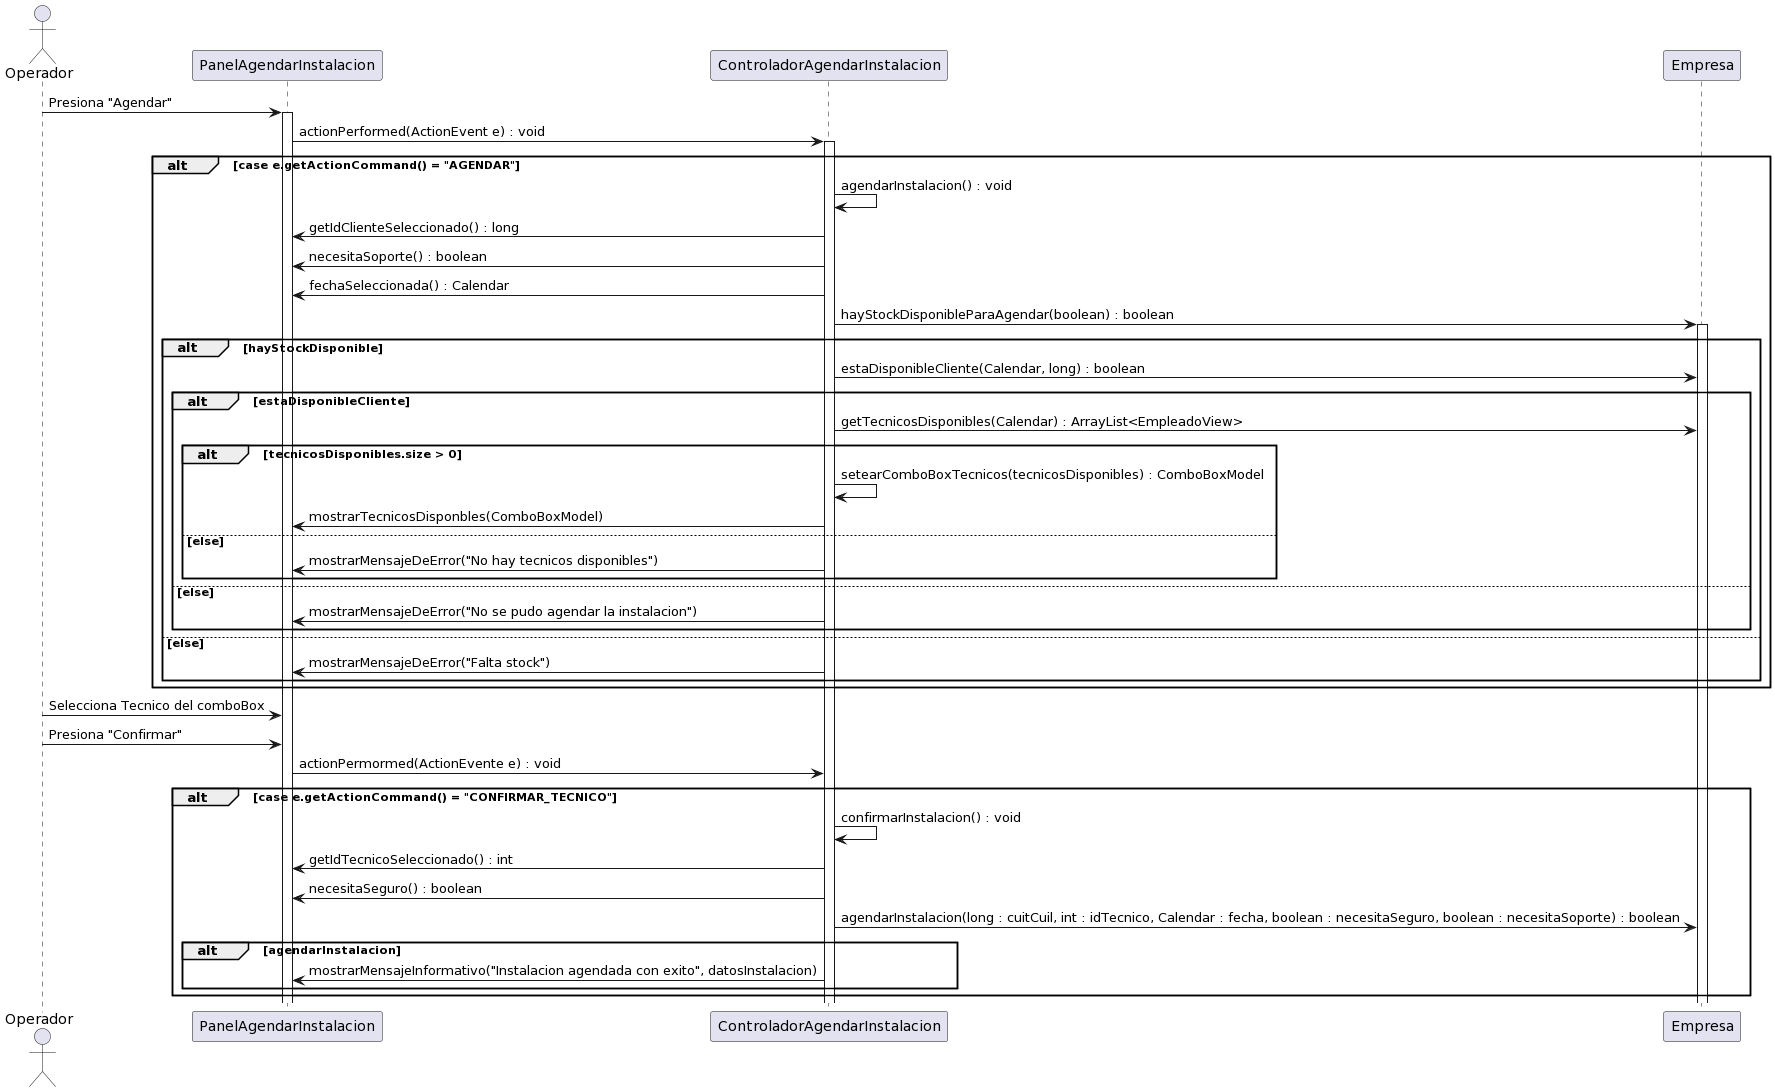

The diagram above was rendered by PlantUML. Its source (embedded in the PNG):
@startuml
actor Operador as operador

participant PanelAgendarInstalacion as vista

participant ControladorAgendarInstalacion as controlador

participant Empresa as modelo

operador -> vista : Presiona "Agendar"
activate vista
vista -> controlador : actionPerformed(ActionEvent e) : void
activate controlador
alt case e.getActionCommand() = "AGENDAR"
controlador -> controlador : agendarInstalacion() : void
controlador -> vista : getIdClienteSeleccionado() : long
controlador -> vista : necesitaSoporte() : boolean
controlador -> vista : fechaSeleccionada() : Calendar
controlador -> modelo : hayStockDisponibleParaAgendar(boolean) : boolean
activate modelo

alt hayStockDisponible
controlador -> modelo : estaDisponibleCliente(Calendar, long) : boolean

alt estaDisponibleCliente
controlador -> modelo : getTecnicosDisponibles(Calendar) : ArrayList<EmpleadoView>
alt tecnicosDisponibles.size > 0
controlador -> controlador : setearComboBoxTecnicos(tecnicosDisponibles) : ComboBoxModel
controlador -> vista : mostrarTecnicosDisponbles(ComboBoxModel)
else else
controlador -> vista : mostrarMensajeDeError("No hay tecnicos disponibles")
end
else else
controlador -> vista : mostrarMensajeDeError("No se pudo agendar la instalacion")
end
else else
controlador -> vista : mostrarMensajeDeError("Falta stock")
end
end
operador -> vista : Selecciona Tecnico del comboBox
operador -> vista : Presiona "Confirmar"
vista -> controlador : actionPermormed(ActionEvente e) : void
alt case e.getActionCommand() = "CONFIRMAR_TECNICO"
controlador -> controlador : confirmarInstalacion() : void
controlador -> vista : getIdTecnicoSeleccionado() : int
controlador -> vista : necesitaSeguro() : boolean
controlador -> modelo : agendarInstalacion(long : cuitCuil, int : idTecnico, Calendar : fecha, boolean : necesitaSeguro, boolean : necesitaSoporte) : boolean
alt agendarInstalacion
controlador -> vista : mostrarMensajeInformativo("Instalacion agendada con exito", datosInstalacion)
end
end
@enduml